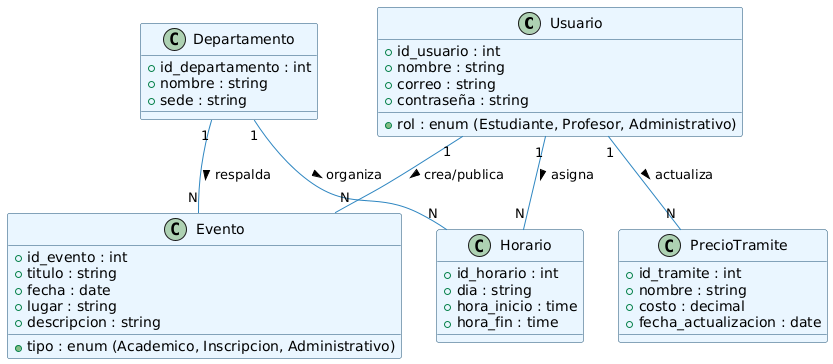

The diagram above was rendered by PlantUML. Its source (embedded in the PNG):
@startuml
!define RECTANGLE class

' ======================
' Estilos para entidades
' ======================
skinparam class {
  BackgroundColor #EAF6FF
  ArrowColor #2E86C1
  BorderColor #1B4F72
}

' ======================
' Entidades principales
' ======================
RECTANGLE Usuario {
  +id_usuario : int
  +nombre : string
  +correo : string
  +contraseña : string
  +rol : enum (Estudiante, Profesor, Administrativo)
}

RECTANGLE Departamento {
  +id_departamento : int
  +nombre : string
  +sede : string
}

RECTANGLE Horario {
  +id_horario : int
  +dia : string
  +hora_inicio : time
  +hora_fin : time
}

RECTANGLE Evento {
  +id_evento : int
  +titulo : string
  +fecha : date
  +lugar : string
  +descripcion : string
  +tipo : enum (Academico, Inscripcion, Administrativo)
}

RECTANGLE PrecioTramite {
  +id_tramite : int
  +nombre : string
  +costo : decimal
  +fecha_actualizacion : date
}

' ======================
' Relaciones
' ======================
Departamento "1" -- "N" Horario : organiza >
Usuario "1" -- "N" Evento : crea/publica >
Usuario "1" -- "N" PrecioTramite : actualiza >
Usuario "1" -- "N" Horario : asigna >
Departamento "1" -- "N" Evento : respalda >
@enduml